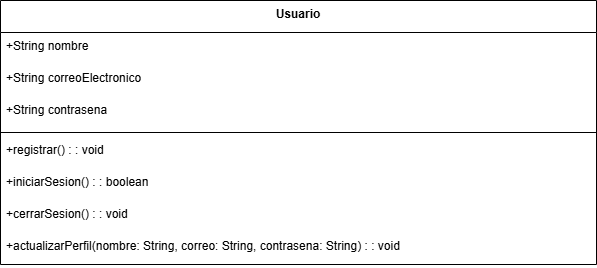

The diagram above was exported from draw.io. Its source (the exported page's mxGraphModel, read from the mxfile embedded in the PNG):
<mxGraphModel dx="1281" dy="596" grid="1" gridSize="10" guides="1" tooltips="1" connect="1" arrows="1" fold="1" page="1" pageScale="1" pageWidth="827" pageHeight="1169" math="0" shadow="0">
  <root>
    <mxCell id="0" />
    <mxCell id="1" parent="0" />
    <mxCell id="2" parent="1" style="swimlane;fontStyle=1;align=center;verticalAlign=top;childLayout=stackLayout;horizontal=1;startSize=32;horizontalStack=0;resizeParent=1;resizeParentMax=0;resizeLast=0;collapsible=0;marginBottom=0;" value="Usuario" vertex="1">
      <mxGeometry height="264" width="596" x="8" y="8" as="geometry" />
    </mxCell>
    <mxCell id="3" parent="2" style="text;strokeColor=none;fillColor=none;align=left;verticalAlign=top;spacingLeft=4;spacingRight=4;overflow=hidden;rotatable=0;points=[[0,0.5],[1,0.5]];portConstraint=eastwest;" value="+String nombre" vertex="1">
      <mxGeometry height="32" width="596" y="32" as="geometry" />
    </mxCell>
    <mxCell id="4" parent="2" style="text;strokeColor=none;fillColor=none;align=left;verticalAlign=top;spacingLeft=4;spacingRight=4;overflow=hidden;rotatable=0;points=[[0,0.5],[1,0.5]];portConstraint=eastwest;" value="+String correoElectronico" vertex="1">
      <mxGeometry height="32" width="596" y="64" as="geometry" />
    </mxCell>
    <mxCell id="5" parent="2" style="text;strokeColor=none;fillColor=none;align=left;verticalAlign=top;spacingLeft=4;spacingRight=4;overflow=hidden;rotatable=0;points=[[0,0.5],[1,0.5]];portConstraint=eastwest;" value="+String contrasena" vertex="1">
      <mxGeometry height="32" width="596" y="96" as="geometry" />
    </mxCell>
    <mxCell id="6" parent="2" style="line;strokeWidth=1;fillColor=none;align=left;verticalAlign=middle;spacingTop=-1;spacingLeft=3;spacingRight=3;rotatable=0;labelPosition=right;points=[];portConstraint=eastwest;strokeColor=inherit;" vertex="1">
      <mxGeometry height="8" width="596" y="128" as="geometry" />
    </mxCell>
    <mxCell id="7" parent="2" style="text;strokeColor=none;fillColor=none;align=left;verticalAlign=top;spacingLeft=4;spacingRight=4;overflow=hidden;rotatable=0;points=[[0,0.5],[1,0.5]];portConstraint=eastwest;" value="+registrar() : : void" vertex="1">
      <mxGeometry height="32" width="596" y="136" as="geometry" />
    </mxCell>
    <mxCell id="8" parent="2" style="text;strokeColor=none;fillColor=none;align=left;verticalAlign=top;spacingLeft=4;spacingRight=4;overflow=hidden;rotatable=0;points=[[0,0.5],[1,0.5]];portConstraint=eastwest;" value="+iniciarSesion() : : boolean" vertex="1">
      <mxGeometry height="32" width="596" y="168" as="geometry" />
    </mxCell>
    <mxCell id="9" parent="2" style="text;strokeColor=none;fillColor=none;align=left;verticalAlign=top;spacingLeft=4;spacingRight=4;overflow=hidden;rotatable=0;points=[[0,0.5],[1,0.5]];portConstraint=eastwest;" value="+cerrarSesion() : : void" vertex="1">
      <mxGeometry height="32" width="596" y="200" as="geometry" />
    </mxCell>
    <mxCell id="10" parent="2" style="text;strokeColor=none;fillColor=none;align=left;verticalAlign=top;spacingLeft=4;spacingRight=4;overflow=hidden;rotatable=0;points=[[0,0.5],[1,0.5]];portConstraint=eastwest;" value="+actualizarPerfil(nombre: String, correo: String, contrasena: String) : : void" vertex="1">
      <mxGeometry height="32" width="596" y="232" as="geometry" />
    </mxCell>
  </root>
</mxGraphModel>